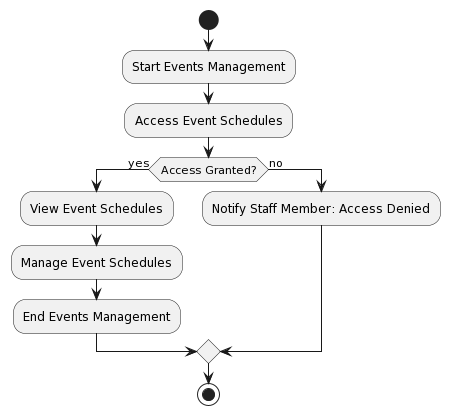

The diagram above was rendered by PlantUML. Its source (embedded in the PNG):
@startuml
start
:Start Events Management;

:Access Event Schedules;

if (Access Granted?) then (yes)
  :View Event Schedules;
  :Manage Event Schedules;
  :End Events Management;
else (no)
  :Notify Staff Member: Access Denied;
endif

stop
@enduml